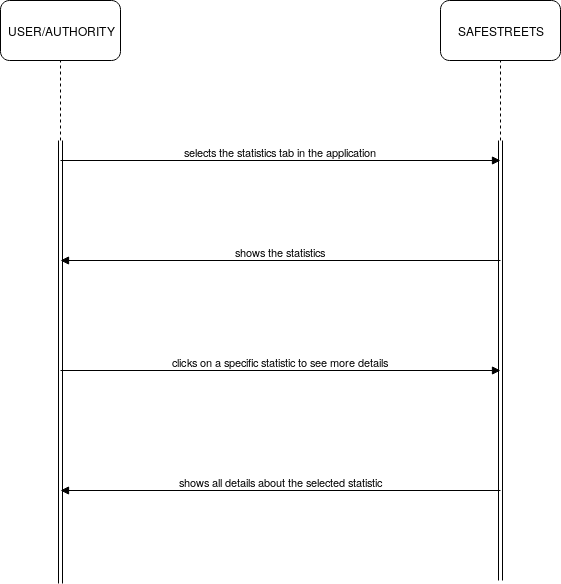

The diagram above was exported from draw.io. Its source (the exported page's mxGraphModel, read from the mxfile embedded in the PNG):
<mxGraphModel dx="784" dy="441" grid="1" gridSize="10" guides="1" tooltips="1" connect="1" arrows="1" fold="1" page="1" pageScale="1" pageWidth="827" pageHeight="1169" math="0" shadow="0">
  <root>
    <mxCell id="0" />
    <mxCell id="1" parent="0" />
    <mxCell id="qZrrLL7yiU63p6KAmfen-4" value="" style="shape=link;html=1;" parent="1" edge="1">
      <mxGeometry width="50" height="50" relative="1" as="geometry">
        <mxPoint x="200" y="643" as="sourcePoint" />
        <mxPoint x="200" y="200" as="targetPoint" />
      </mxGeometry>
    </mxCell>
    <mxCell id="qZrrLL7yiU63p6KAmfen-5" value="" style="shape=link;html=1;" parent="1" edge="1">
      <mxGeometry width="50" height="50" relative="1" as="geometry">
        <mxPoint x="640" y="640" as="sourcePoint" />
        <mxPoint x="640" y="200" as="targetPoint" />
      </mxGeometry>
    </mxCell>
    <mxCell id="qZrrLL7yiU63p6KAmfen-6" value="" style="endArrow=none;dashed=1;html=1;" parent="1" edge="1">
      <mxGeometry width="50" height="50" relative="1" as="geometry">
        <mxPoint x="200" y="200" as="sourcePoint" />
        <mxPoint x="200" y="120" as="targetPoint" />
      </mxGeometry>
    </mxCell>
    <mxCell id="qZrrLL7yiU63p6KAmfen-7" value="" style="endArrow=none;dashed=1;html=1;" parent="1" edge="1">
      <mxGeometry width="50" height="50" relative="1" as="geometry">
        <mxPoint x="640" y="200" as="sourcePoint" />
        <mxPoint x="640" y="120" as="targetPoint" />
      </mxGeometry>
    </mxCell>
    <mxCell id="qZrrLL7yiU63p6KAmfen-8" value="USER/AUTHORITY" style="rounded=1;whiteSpace=wrap;html=1;" parent="1" vertex="1">
      <mxGeometry x="140" y="60" width="120" height="60" as="geometry" />
    </mxCell>
    <mxCell id="qZrrLL7yiU63p6KAmfen-9" value="SAFESTREETS" style="rounded=1;whiteSpace=wrap;html=1;" parent="1" vertex="1">
      <mxGeometry x="580" y="60" width="120" height="60" as="geometry" />
    </mxCell>
    <mxCell id="qZrrLL7yiU63p6KAmfen-11" value="selects the statistics tab in the application" style="html=1;verticalAlign=bottom;endArrow=block;" parent="1" edge="1">
      <mxGeometry width="80" relative="1" as="geometry">
        <mxPoint x="200" y="220" as="sourcePoint" />
        <mxPoint x="640" y="220" as="targetPoint" />
      </mxGeometry>
    </mxCell>
    <mxCell id="qZrrLL7yiU63p6KAmfen-12" value="shows the statistics" style="html=1;verticalAlign=bottom;endArrow=block;" parent="1" edge="1">
      <mxGeometry width="80" relative="1" as="geometry">
        <mxPoint x="640" y="320" as="sourcePoint" />
        <mxPoint x="200" y="320" as="targetPoint" />
        <mxPoint as="offset" />
      </mxGeometry>
    </mxCell>
    <mxCell id="dz5RhDBBcZMPcW1tjfpB-1" value="clicks on a specific statistic to see more details" style="html=1;verticalAlign=bottom;endArrow=block;" edge="1" parent="1">
      <mxGeometry width="80" relative="1" as="geometry">
        <mxPoint x="200" y="430" as="sourcePoint" />
        <mxPoint x="640" y="430" as="targetPoint" />
      </mxGeometry>
    </mxCell>
    <mxCell id="dz5RhDBBcZMPcW1tjfpB-3" value="shows all details about the selected statistic" style="html=1;verticalAlign=bottom;endArrow=block;" edge="1" parent="1">
      <mxGeometry width="80" relative="1" as="geometry">
        <mxPoint x="640" y="550" as="sourcePoint" />
        <mxPoint x="200" y="550" as="targetPoint" />
        <mxPoint as="offset" />
      </mxGeometry>
    </mxCell>
  </root>
</mxGraphModel>